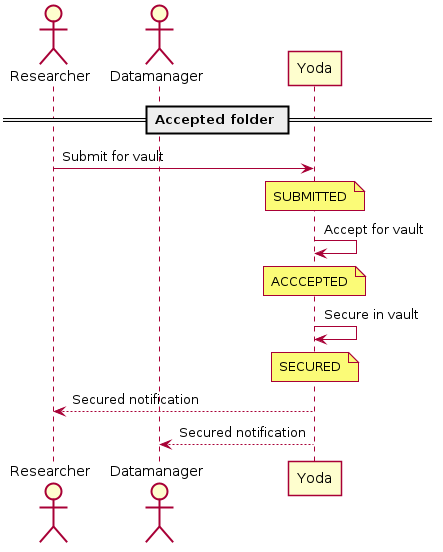

The diagram above was rendered by PlantUML. Its source (embedded in the PNG):
@startuml
skinparam padding 2
skinparam shadowing false

actor       Researcher  as researcher
actor       Datamanager as datamanager
participant Yoda        as yoda

== Accepted folder ==
researcher   -> yoda        : Submit for vault
note over yoda              : SUBMITTED
yoda         -> yoda        : Accept for vault
note over yoda              : ACCCEPTED
yoda         -> yoda        : Secure in vault
note over yoda              : SECURED
yoda        --> researcher  : Secured notification
yoda        --> datamanager : Secured notification
@enduml